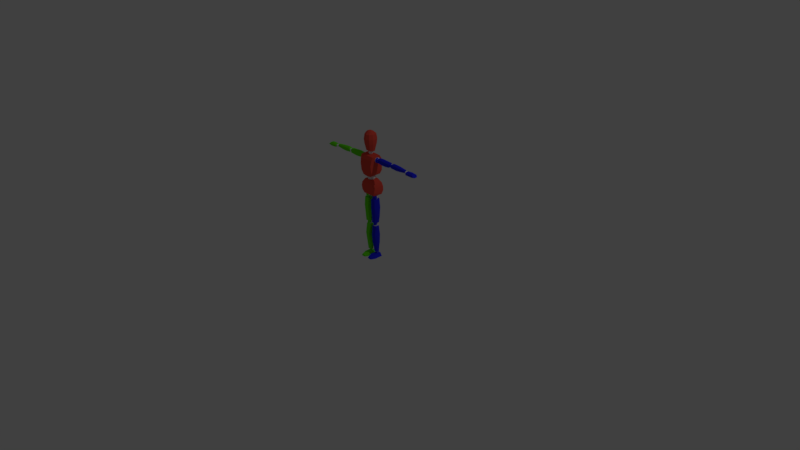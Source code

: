 # Source: stickman.blend  (saved by Blender 2.77.0; exported with 4.5.12 LTS)
import bpy
from mathutils import Matrix  # noqa: F401  (used for matrix-valued properties, if any)

bpy.ops.wm.read_factory_settings(use_empty=True)
scene = bpy.context.scene
scene.name = 'Scene'

# ---- collections
col_collection_1 = bpy.data.collections.new('Collection 1'); scene.collection.children.link(col_collection_1)

# ---- materials (node trees are filled in below, after node groups)
mat_material = bpy.data.materials.new('Material')
mat_material.alpha_threshold = 0.0
mat_material.use_transparent_shadow = False
mat_material.roughness = 0.5
mat_material.line_color = (0.0, 0.0, 0.0, 1.0)
mat_material_001 = bpy.data.materials.new('Material.001')
mat_material_001.alpha_threshold = 0.0
mat_material_001.use_transparent_shadow = False
mat_material_001.diffuse_color = (0.01773, 0.02193, 0.8, 1.0)
mat_material_001.roughness = 0.5
mat_material_002 = bpy.data.materials.new('Material.002')
mat_material_002.alpha_threshold = 0.0
mat_material_002.use_transparent_shadow = False
mat_material_002.diffuse_color = (0.1329, 0.8, 0.007058, 1.0)
mat_material_002.roughness = 0.5
mat_material_003 = bpy.data.materials.new('Material.003')
mat_material_003.alpha_threshold = 0.0
mat_material_003.use_transparent_shadow = False
mat_material_003.diffuse_color = (0.8, 0.07765, 0.05127, 1.0)
mat_material_003.roughness = 0.5

# ---- material node trees

# ---- world
world_world = bpy.data.worlds.new('World'); scene.world = world_world
world_world.color = (0.05088, 0.05088, 0.05088)
world_world.use_sun_shadow = False
world_world.sun_shadow_jitter_overblur = 0.0
world_world.cycles.sampling_method = 'MANUAL'

# ---- cameras
cam_camera = bpy.data.cameras.new('Camera')
cam_camera.clip_end = 100.0
cam_camera.lens = 35.0
cam_camera.sensor_width = 32.0
cam_camera.sensor_height = 18.0
cam_camera.ortho_scale = 7.314
cam_camera.dof.focus_distance = 0.0
cam_camera.dof.aperture_fstop = 128.0

# ---- lights
light_lamp = bpy.data.lights.new('Lamp', 'POINT')
light_lamp.transmission_factor = 0.0
light_lamp.cutoff_distance = 30.0
light_lamp.energy = 100.0
light_lamp.shadow_buffer_clip_start = 1.001
light_lamp.shadow_soft_size = 0.1
light_lamp.shadow_maximum_resolution = 0.006
light_lamp.use_absolute_resolution = True

# ---- meshes
me_cube = bpy.data.meshes.new('Cube')
me_cube.from_pydata([(0.1124, 0.05942, 0.8665), (0.08744, -0.04852, 0.8588), (0.05942, 0.05474, 1.06), (0.05942, -0.05474, 1.062), (0.1194, 0.08122, 0.9142), (0.1139, 0.08433, 0.9664), (0.09757, 0.0781, 1.014), (0.1007, -0.0672, 0.906), (0.1015, -0.07654, 0.9657), (0.09134, -0.07343, 1.014), (0.05618, 0.05942, 0.8611), (0.04372, -0.04852, 0.8588), (0.02971, 0.05474, 1.061), (0.02971, -0.05474, 1.062), (0.05034, -0.0672, 0.9062), (0.05073, -0.07654, 0.9653), (0.04567, -0.07343, 1.015), (0.04878, 0.0781, 1.013), (0.05696, 0.08433, 0.9633), (0.05968, 0.08122, 0.9103), (0.09056, 0.05942, 1.135), (0.06876, -0.06906, 1.12), (0.0999, 0.05042, 1.382), (0.0999, -0.06231, 1.377), (0.1022, 0.08122, 1.181), (0.1015, 0.08433, 1.26), (0.1022, 0.0781, 1.334), (0.08822, -0.08342, 1.178), (0.089, -0.09276, 1.269), (0.09601, -0.081, 1.333), (0.04528, 0.05319, 1.118), (0.03282, -0.0669, 1.11), (0.01414, 0.05042, 1.386), (0.01414, -0.06231, 1.381), (0.03788, -0.08342, 1.178), (0.03827, -0.09276, 1.268), (0.03321, -0.081, 1.331), (0.03633, 0.0781, 1.329), (0.0445, 0.08433, 1.255), (0.04723, 0.08122, 1.177), (0.155, -0.01301, 1.304), (0.1431, -0.01301, 1.363), (0.155, 0.019, 1.304), (0.1431, 0.019, 1.363), (0.3298, -0.01301, 1.301), (0.3439, -0.01301, 1.362), (0.3298, 0.019, 1.301), (0.3439, 0.019, 1.362), (0.1442, -0.02767, 1.313), (0.1431, -0.02767, 1.351), (0.1431, 0.03366, 1.351), (0.1442, 0.03366, 1.313), (0.3439, 0.03366, 1.35), (0.3385, 0.03366, 1.314), (0.3439, -0.02767, 1.35), (0.3385, -0.02767, 1.314), (0.205, 0.019, 1.369), (0.2788, 0.019, 1.364), (0.2766, 0.019, 1.295), (0.2071, 0.019, 1.295), (0.2788, -0.01301, 1.364), (0.205, -0.01301, 1.369), (0.2071, -0.01301, 1.295), (0.2766, -0.01301, 1.295), (0.205, -0.02767, 1.358), (0.2788, -0.02767, 1.35), (0.2115, -0.02767, 1.313), (0.2788, -0.02767, 1.313), (0.2788, 0.03366, 1.35), (0.205, 0.03366, 1.358), (0.2788, 0.03366, 1.313), (0.2115, 0.03366, 1.313), (0.3911, -0.01078, 1.304), (0.3938, -0.01078, 1.364), (0.3911, 0.01676, 1.304), (0.3938, 0.01676, 1.364), (0.5915, -0.006616, 1.311), (0.5999, -0.006616, 1.348), (0.5915, 0.0126, 1.311), (0.5999, 0.0126, 1.348), (0.3818, -0.0234, 1.312), (0.3819, -0.0234, 1.347), (0.3819, 0.02938, 1.347), (0.3818, 0.02938, 1.312), (0.5999, 0.0214, 1.341), (0.5967, 0.0214, 1.319), (0.5999, -0.01542, 1.341), (0.5967, -0.01542, 1.319), (0.4535, 0.01676, 1.363), (0.517, 0.01676, 1.358), (0.5152, 0.01676, 1.303), (0.4554, 0.01676, 1.299), (0.517, -0.01078, 1.358), (0.4535, -0.01078, 1.363), (0.4554, -0.01078, 1.299), (0.5152, -0.01078, 1.303), (0.4535, -0.0234, 1.353), (0.517, -0.0234, 1.347), (0.4591, -0.0234, 1.315), (0.517, -0.0234, 1.315), (0.517, 0.02938, 1.347), (0.4535, 0.02938, 1.353), (0.517, 0.02938, 1.315), (0.4591, 0.02938, 1.315), (0.6404, -0.03251, 1.306), (0.6382, -0.01591, 1.341), (0.6404, 0.03383, 1.306), (0.6382, 0.01724, 1.341), (0.7759, -0.01769, 1.303), (0.7424, -0.01591, 1.341), (0.7759, 0.01901, 1.303), (0.7424, 0.01724, 1.341), (0.6397, -0.03251, 1.318), (0.639, -0.03251, 1.329), (0.639, 0.03383, 1.329), (0.6397, 0.03383, 1.318), (0.7536, 0.03383, 1.328), (0.7647, 0.03383, 1.315), (0.7536, -0.03251, 1.328), (0.7647, -0.03251, 1.315), (0.6729, 0.01724, 1.344), (0.7069, 0.01724, 1.346), (0.7315, 0.02395, 1.298), (0.6871, 0.02889, 1.302), (0.7069, -0.01591, 1.346), (0.6729, -0.01591, 1.344), (0.6871, -0.02757, 1.302), (0.7315, -0.02263, 1.298), (0.6772, -0.03251, 1.329), (0.7154, -0.03251, 1.328), (0.6814, -0.03251, 1.317), (0.723, -0.03251, 1.316), (0.7154, 0.03383, 1.328), (0.6772, 0.03383, 1.329), (0.723, 0.03383, 1.316), (0.6814, 0.03383, 1.317), (0.01392, -0.01807, 0.7917), (0.09682, -0.01807, 0.8009), (0.01392, 0.02405, 0.7917), (0.09682, 0.02405, 0.8009), (0.01158, -0.0182, 0.4838), (0.09489, -0.01301, 0.4845), (0.01158, 0.019, 0.4755), (0.09489, 0.019, 0.4845), (0.02631, -0.03944, 0.8008), (0.08692, -0.03944, 0.8), (0.08692, 0.04334, 0.8052), (0.02631, 0.04334, 0.8059), (0.08281, 0.03054, 0.4776), (0.02423, 0.03054, 0.4772), (0.08281, -0.03286, 0.4755), (0.02423, -0.03286, 0.4751), (0.1053, 0.019, 0.6767), (0.1035, 0.019, 0.5647), (0.01158, 0.019, 0.5626), (0.01086, 0.019, 0.6745), (0.1035, -0.01301, 0.5647), (0.1053, -0.01301, 0.6767), (0.01086, -0.01301, 0.6745), (0.01158, -0.01301, 0.5626), (0.09183, -0.04532, 0.6933), (0.0857, -0.03806, 0.5608), (0.02892, -0.04532, 0.6868), (0.0318, -0.03806, 0.5594), (0.0857, 0.04404, 0.5598), (0.09183, 0.04923, 0.686), (0.0318, 0.04404, 0.5583), (0.02892, 0.04923, 0.6796), (0.01807, -0.01807, 0.4138), (0.09059, -0.01807, 0.4105), (0.01807, 0.02405, 0.4138), (0.09059, 0.02405, 0.4105), (0.02715, -0.01301, 0.06557), (0.0814, -0.01301, 0.06557), (0.02715, 0.019, 0.06557), (0.0814, 0.019, 0.06557), (0.02319, -0.02386, 0.4322), (0.08381, -0.02386, 0.4315), (0.08381, 0.02777, 0.4294), (0.02319, 0.02777, 0.4301), (0.06932, 0.02535, 0.06557), (0.03981, 0.02535, 0.06557), (0.06932, -0.01522, 0.06557), (0.03981, -0.01522, 0.06557), (0.09704, 0.019, 0.3052), (0.09524, 0.019, 0.1889), (0.01573, 0.019, 0.1889), (0.01397, 0.04287, 0.3052), (0.09524, -0.01301, 0.1889), (0.09704, -0.01301, 0.3052), (0.01397, 0.002559, 0.3052), (0.01573, -0.01301, 0.1889), (0.08352, -0.04428, 0.3052), (0.07739, -0.03286, 0.1889), (0.02684, -0.04428, 0.3052), (0.02973, -0.03286, 0.1889), (0.07739, 0.04092, 0.1889), (0.08352, 0.04196, 0.3052), (0.02973, 0.04092, 0.1889), (0.02684, 0.04196, 0.3052), (0.09531, 0.0424, 0.02244), (0.1088, 0.0424, 0.0003587), (0.09531, -0.06597, 0.021), (0.1088, -0.06597, -0.001083), (0.01052, 0.0424, 0.02294), (0.004033, 0.0424, 0.0003587), (0.01052, -0.06597, 0.0215), (0.004033, -0.06597, -0.001083), (0.07388, -0.06597, -0.001083), (0.03896, -0.06597, -0.001083), (0.02585, -0.06597, 0.04024), (0.08266, -0.06597, 0.04024), (0.03896, 0.0424, 0.0003587), (0.07388, 0.0424, 0.0003587), (0.08266, 0.0424, 0.04169), (0.02585, 0.0424, 0.04169), (0.08587, -0.1197, -0.001338), (0.08616, -0.1197, 0.01187), (0.04635, -0.1263, -0.001338), (0.02659, -0.1197, -0.001338), (0.0263, -0.1197, 0.01187), (0.0648, -0.1263, 0.02283), (0.06611, -0.1263, -0.001338), (0.04484, -0.1263, 0.02283), (0.3473, -0.01392, 1.318), (0.3473, -0.01392, 1.346), (0.3473, 0.01392, 1.318), (0.3473, 0.01392, 1.346), (0.3752, -0.01392, 1.318), (0.3752, -0.01392, 1.346), (0.3752, 0.01392, 1.318), (0.3752, 0.01392, 1.346), (0.3442, -0.01705, 1.332), (0.3442, -1.246e-07, 1.349), (0.3442, 0.01705, 1.332), (0.3442, -1.244e-07, 1.315), (0.3612, 0.01705, 1.349), (0.3783, 0.01705, 1.332), (0.3612, 0.01705, 1.315), (0.3783, -1.244e-07, 1.349), (0.3783, -0.01705, 1.332), (0.3783, -1.246e-07, 1.315), (0.3612, -0.01705, 1.349), (0.3612, -0.01705, 1.315), (0.3612, -1.245e-07, 1.356), (0.3612, -1.245e-07, 1.308), (0.3612, -0.02411, 1.332), (0.3854, -1.245e-07, 1.332), (0.3612, 0.02411, 1.332), (0.3371, -1.245e-07, 1.332), (0.6051, -0.01392, 1.314), (0.6051, -0.01392, 1.335), (0.6051, 0.01392, 1.314), (0.6051, 0.01392, 1.335), (0.6364, -0.01392, 1.314), (0.6364, -0.01392, 1.335), (0.6364, 0.01392, 1.314), (0.6364, 0.01392, 1.335), (0.6016, -0.01705, 1.324), (0.6016, -1.248e-07, 1.337), (0.6016, 0.01705, 1.324), (0.6016, -1.246e-07, 1.311), (0.6208, 0.01705, 1.337), (0.6399, 0.01705, 1.324), (0.6208, 0.01705, 1.311), (0.6399, -1.246e-07, 1.337), (0.6399, -0.01705, 1.324), (0.6399, -1.248e-07, 1.311), (0.6208, -0.01705, 1.337), (0.6208, -0.01705, 1.311), (0.6208, -1.247e-07, 1.343), (0.6208, -1.247e-07, 1.306), (0.6208, -0.02411, 1.324), (0.6479, -1.247e-07, 1.324), (0.6208, 0.02411, 1.324), (0.5937, -1.247e-07, 1.324), (0.09299, -0.02094, 1.312), (0.09299, -0.02094, 1.355), (0.09299, 0.02159, 1.312), (0.09299, 0.02159, 1.355), (0.1355, -0.02094, 1.312), (0.1355, -0.02094, 1.355), (0.1355, 0.02159, 1.312), (0.1355, 0.02159, 1.355), (0.08821, -0.02572, 1.333), (0.08821, 0.0003223, 1.359), (0.08821, 0.02637, 1.333), (0.08821, 0.0003223, 1.307), (0.1143, 0.02637, 1.359), (0.1403, 0.02637, 1.333), (0.1143, 0.02637, 1.307), (0.1403, 0.0003223, 1.359), (0.1403, -0.02572, 1.333), (0.1403, 0.0003223, 1.307), (0.1143, -0.02572, 1.359), (0.1143, -0.02572, 1.307), (0.1143, 0.0003223, 1.37), (0.1143, 0.0003223, 1.297), (0.1143, -0.03651, 1.333), (0.1511, 0.0003223, 1.333), (0.1143, 0.03716, 1.333), (0.07742, 0.0003223, 1.333), (0.03573, -0.02127, 0.8085), (0.03573, -0.02127, 0.8511), (0.03573, 0.02127, 0.8085), (0.03573, 0.02127, 0.8511), (0.07827, -0.02127, 0.8085), (0.07827, -0.02127, 0.8511), (0.07827, 0.02127, 0.8085), (0.07827, 0.02127, 0.8511), (0.03095, -0.02605, 0.8298), (0.03095, -5.584e-08, 0.8558), (0.03095, 0.02605, 0.8298), (0.03095, -5.541e-08, 0.8037), (0.057, 0.02605, 0.8558), (0.08304, 0.02605, 0.8298), (0.057, 0.02605, 0.8037), (0.08304, -5.541e-08, 0.8558), (0.08304, -0.02605, 0.8298), (0.08304, -5.584e-08, 0.8037), (0.057, -0.02605, 0.8558), (0.057, -0.02605, 0.8037), (0.057, -5.562e-08, 0.8666), (0.057, -5.562e-08, 0.793), (0.057, -0.03683, 0.8298), (0.09383, -5.562e-08, 0.8298), (0.057, 0.03683, 0.8298), (0.02017, -5.562e-08, 0.8298), (0.03498, -0.01769, 0.4336), (0.03498, -0.01769, 0.469), (0.03498, 0.01769, 0.4336), (0.03498, 0.01769, 0.469), (0.07037, -0.01769, 0.4336), (0.07037, -0.01769, 0.469), (0.07037, 0.01769, 0.4336), (0.07037, 0.01769, 0.469), (0.031, -0.02167, 0.4513), (0.031, -6.889e-09, 0.473), (0.031, 0.02167, 0.4513), (0.031, -6.535e-09, 0.4296), (0.05267, 0.02167, 0.473), (0.07435, 0.02167, 0.4513), (0.05267, 0.02167, 0.4296), (0.07435, -6.535e-09, 0.473), (0.07435, -0.02167, 0.4513), (0.07435, -6.889e-09, 0.4296), (0.05267, -0.02167, 0.473), (0.05267, -0.02167, 0.4296), (0.05267, -6.712e-09, 0.4819), (0.05267, -6.712e-09, 0.4207), (0.05267, -0.03065, 0.4513), (0.08332, -6.712e-09, 0.4513), (0.05267, 0.03065, 0.4513), (0.02203, -6.712e-09, 0.4513), (0.03498, -0.01769, 0.4264), (0.03498, -0.01769, 0.4618), (0.03498, 0.01769, 0.4264), (0.03498, 0.01769, 0.4618), (0.07037, -0.01769, 0.4264), (0.07037, -0.01769, 0.4618), (0.07037, 0.01769, 0.4264), (0.07037, 0.01769, 0.4618), (0.031, -0.02167, 0.4441), (0.031, -6.889e-09, 0.4658), (0.031, 0.02167, 0.4441), (0.031, -6.535e-09, 0.4224), (0.05267, 0.02167, 0.4658), (0.07435, 0.02167, 0.4441), (0.05267, 0.02167, 0.4224), (0.07435, -6.535e-09, 0.4658), (0.07435, -0.02167, 0.4441), (0.07435, -6.889e-09, 0.4224), (0.05267, -0.02167, 0.4658), (0.05267, -0.02167, 0.4224), (0.05267, -6.712e-09, 0.4747), (0.05267, -6.712e-09, 0.4134), (0.05267, -0.03065, 0.4441), (0.08332, -6.712e-09, 0.4441), (0.05267, 0.03065, 0.4441), (0.02203, -6.712e-09, 0.4441), (0.04005, -0.005412, 0.04865), (0.04005, -0.005412, 0.07245), (0.04005, 0.01839, 0.04865), (0.04005, 0.01839, 0.07245), (0.06385, -0.005412, 0.04865), (0.06385, -0.005412, 0.07245), (0.06385, 0.01839, 0.04865), (0.06385, 0.01839, 0.07245), (0.03738, -0.008086, 0.06055), (0.03738, 0.006489, 0.07512), (0.03738, 0.02106, 0.06055), (0.03738, 0.006489, 0.04597), (0.05195, 0.02106, 0.07512), (0.06653, 0.02106, 0.06055), (0.05195, 0.02106, 0.04597), (0.06653, 0.006489, 0.07512), (0.06653, -0.008086, 0.06055), (0.06653, 0.006489, 0.04597), (0.05195, -0.008086, 0.07512), (0.05195, -0.008086, 0.04597), (0.05195, 0.006489, 0.08116), (0.05195, 0.006489, 0.03994), (0.05195, -0.01412, 0.06055), (0.07256, 0.006489, 0.06055), (0.05195, 0.0271, 0.06055), (0.03134, 0.006489, 0.06055), (0.02058, -0.02207, 1.407), (0.02058, -1.334e-07, 1.43), (0.02058, 0.02207, 1.407), (0.02818, -0.03163, 1.05), (0.02818, -0.03163, 1.113), (0.02818, 0.03163, 1.05), (0.02818, 0.03163, 1.113), (0.01349, 0.01802, 1.425), (0.01349, 0.01802, 1.389), (0.01349, -0.01802, 1.425), (0.03769, 0.03874, 1.081), (0.03769, -9.229e-08, 1.12), (0.03769, -0.03874, 1.081), (0.03769, -9.292e-08, 1.043), (0.05917, -9.261e-08, 1.081), (0.01349, -0.01802, 1.389), (0.02058, -1.337e-07, 1.385), (0.03658, -1.335e-07, 1.407), (0.03298, -0.04299, 1.437), (0.05336, -0.01734, 1.435), (0.05336, 0.01734, 1.435), (0.03298, 0.04058, 1.44), (0.04434, -0.06103, 1.527), (0.07175, -0.02331, 1.527), (0.07175, 0.02331, 1.527), (0.04434, 0.06103, 1.527), (0.04808, -0.06618, 1.588), (0.0778, -0.02528, 1.588), (0.0778, 0.02528, 1.588), (0.04808, 0.06618, 1.588), (0.04152, -0.05715, 1.65), (0.06718, -0.02183, 1.65), (0.06718, 0.02183, 1.65), (0.04152, 0.05715, 1.65), (0.02236, -0.03078, 1.682), (0.03618, -0.01826, 1.682), (0.03618, 0.005252, 1.682), (0.02236, 0.02427, 1.682), (0.00994, -0.02019, 1.691), (0.01608, -0.01173, 1.691), (0.01608, -0.001279, 1.691), (0.00994, 0.007177, 1.691), (0.1088, -0.05077, -0.0008809), (0.09531, -0.05077, 0.0212), (0.004033, -0.05077, -0.0008809), (0.01052, -0.05077, 0.0217), (0.03896, -0.05077, -0.0008809), (0.07388, -0.05077, -0.0008809), (0.08266, -0.05077, 0.04045), (0.02585, -0.05077, 0.04045), (-0.1124, 0.05942, 0.8665), (-0.08744, -0.04852, 0.8588), (-0.05942, 0.05474, 1.06), (-0.05942, -0.05474, 1.062), (0.0, 0.05942, 0.8556), (0.0, -0.04852, 0.8588), (0.0, 0.05474, 1.062), (0.0, -0.05474, 1.063), (-0.1194, 0.08122, 0.9142), (-0.1139, 0.08433, 0.9664), (-0.09757, 0.0781, 1.014), (-0.1007, -0.0672, 0.906), (-0.1015, -0.07654, 0.9657), (-0.09134, -0.07343, 1.014), (0.0, 0.08122, 0.9064), (0.0, 0.08433, 0.9602), (0.0, 0.0781, 1.013), (0.0, -0.07343, 1.016), (0.0, -0.07654, 0.9649), (0.0, -0.0672, 0.9064), (-0.05618, 0.05942, 0.8611), (-0.04372, -0.04852, 0.8588), (-0.02971, 0.05474, 1.061), (-0.02971, -0.05474, 1.062), (-0.05034, -0.0672, 0.9062), (-0.05073, -0.07654, 0.9653), (-0.04567, -0.07343, 1.015), (-0.04878, 0.0781, 1.013), (-0.05696, 0.08433, 0.9633), (-0.05968, 0.08122, 0.9103), (-0.09056, 0.05942, 1.135), (-0.06876, -0.06906, 1.12), (-0.0999, 0.05042, 1.382), (-0.0999, -0.06231, 1.377), (0.0, 0.05319, 1.11), (0.0, -0.0669, 1.11), (0.0, 0.05042, 1.387), (0.0, -0.06231, 1.382), (-0.1022, 0.08122, 1.181), (-0.1015, 0.08433, 1.26), (-0.1022, 0.0781, 1.334), (-0.08822, -0.08342, 1.178), (-0.089, -0.09276, 1.269), (-0.09601, -0.081, 1.333), (0.0, 0.08122, 1.171), (0.0, 0.08, 1.257), (0.0, 0.0781, 1.328), (0.0, -0.081, 1.332), (0.0, -0.09276, 1.267), (0.0, -0.08342, 1.179), (-0.04528, 0.05319, 1.118), (-0.03282, -0.0669, 1.11), (-0.01414, 0.05042, 1.386), (-0.01414, -0.06231, 1.381), (-0.03788, -0.08342, 1.178), (-0.03827, -0.09276, 1.268), (-0.03321, -0.081, 1.331), (-0.03633, 0.0781, 1.329), (-0.0445, 0.08433, 1.255), (-0.04723, 0.08122, 1.177), (-0.155, -0.01301, 1.304), (-0.1431, -0.01301, 1.363), (-0.155, 0.019, 1.304), (-0.1431, 0.019, 1.363), (-0.3298, -0.01301, 1.301), (-0.3439, -0.01301, 1.362), (-0.3298, 0.019, 1.301), (-0.3439, 0.019, 1.362), (-0.1442, -0.02767, 1.313), (-0.1431, -0.02767, 1.351), (-0.1431, 0.03366, 1.351), (-0.1442, 0.03366, 1.313), (-0.3439, 0.03366, 1.35), (-0.3385, 0.03366, 1.314), (-0.3439, -0.02767, 1.35), (-0.3385, -0.02767, 1.314), (-0.205, 0.019, 1.369), (-0.2788, 0.019, 1.364), (-0.2766, 0.019, 1.295), (-0.2071, 0.019, 1.295), (-0.2788, -0.01301, 1.364), (-0.205, -0.01301, 1.369), (-0.2071, -0.01301, 1.295), (-0.2766, -0.01301, 1.295), (-0.205, -0.02767, 1.358), (-0.2788, -0.02767, 1.35), (-0.2115, -0.02767, 1.313), (-0.2788, -0.02767, 1.313), (-0.2788, 0.03366, 1.35), (-0.205, 0.03366, 1.358), (-0.2788, 0.03366, 1.313), (-0.2115, 0.03366, 1.313), (-0.3911, -0.01078, 1.304), (-0.3938, -0.01078, 1.364), (-0.3911, 0.01676, 1.304), (-0.3938, 0.01676, 1.364), (-0.5915, -0.006616, 1.311), (-0.5999, -0.006616, 1.348), (-0.5915, 0.0126, 1.311), (-0.5999, 0.0126, 1.348), (-0.3818, -0.0234, 1.312), (-0.3819, -0.0234, 1.347), (-0.3819, 0.02938, 1.347), (-0.3818, 0.02938, 1.312), (-0.5999, 0.0214, 1.341), (-0.5967, 0.0214, 1.319), (-0.5999, -0.01542, 1.341), (-0.5967, -0.01542, 1.319), (-0.4535, 0.01676, 1.363), (-0.517, 0.01676, 1.358), (-0.5152, 0.01676, 1.303), (-0.4554, 0.01676, 1.299), (-0.517, -0.01078, 1.358), (-0.4535, -0.01078, 1.363), (-0.4554, -0.01078, 1.299), (-0.5152, -0.01078, 1.303), (-0.4535, -0.0234, 1.353), (-0.517, -0.0234, 1.347), (-0.4591, -0.0234, 1.315), (-0.517, -0.0234, 1.315), (-0.517, 0.02938, 1.347), (-0.4535, 0.02938, 1.353), (-0.517, 0.02938, 1.315), (-0.4591, 0.02938, 1.315), (-0.6404, -0.03251, 1.306), (-0.6382, -0.01591, 1.341), (-0.6404, 0.03383, 1.306), (-0.6382, 0.01724, 1.341), (-0.7759, -0.01769, 1.303), (-0.7424, -0.01591, 1.341), (-0.7759, 0.01901, 1.303), (-0.7424, 0.01724, 1.341), (-0.6397, -0.03251, 1.318), (-0.639, -0.03251, 1.329), (-0.639, 0.03383, 1.329), (-0.6397, 0.03383, 1.318), (-0.7536, 0.03383, 1.328), (-0.7647, 0.03383, 1.315), (-0.7536, -0.03251, 1.328), (-0.7647, -0.03251, 1.315), (-0.6729, 0.01724, 1.344), (-0.7069, 0.01724, 1.346), (-0.7315, 0.02395, 1.298), (-0.6871, 0.02889, 1.302), (-0.7069, -0.01591, 1.346), (-0.6729, -0.01591, 1.344), (-0.6871, -0.02757, 1.302), (-0.7315, -0.02263, 1.298), (-0.6772, -0.03251, 1.329), (-0.7154, -0.03251, 1.328), (-0.6814, -0.03251, 1.317), (-0.723, -0.03251, 1.316), (-0.7154, 0.03383, 1.328), (-0.6772, 0.03383, 1.329), (-0.723, 0.03383, 1.316), (-0.6814, 0.03383, 1.317), (-0.01392, -0.01807, 0.7917), (-0.09682, -0.01807, 0.8009), (-0.01392, 0.02405, 0.7917), (-0.09682, 0.02405, 0.8009), (-0.01158, -0.0182, 0.4838), (-0.09489, -0.01301, 0.4845), (-0.01158, 0.019, 0.4755), (-0.09489, 0.019, 0.4845), (-0.02631, -0.03944, 0.8008), (-0.08692, -0.03944, 0.8), (-0.08692, 0.04334, 0.8052), (-0.02631, 0.04334, 0.8059), (-0.08281, 0.03054, 0.4776), (-0.02423, 0.03054, 0.4772), (-0.08281, -0.03286, 0.4755), (-0.02423, -0.03286, 0.4751), (-0.1053, 0.019, 0.6767), (-0.1035, 0.019, 0.5647), (-0.01158, 0.019, 0.5626), (-0.01086, 0.019, 0.6745), (-0.1035, -0.01301, 0.5647), (-0.1053, -0.01301, 0.6767), (-0.01086, -0.01301, 0.6745), (-0.01158, -0.01301, 0.5626), (-0.09183, -0.04532, 0.6933), (-0.0857, -0.03806, 0.5608), (-0.02892, -0.04532, 0.6868), (-0.0318, -0.03806, 0.5594), (-0.0857, 0.04404, 0.5598), (-0.09183, 0.04923, 0.686), (-0.0318, 0.04404, 0.5583), (-0.02892, 0.04923, 0.6796), (-0.01807, -0.01807, 0.4138), (-0.09059, -0.01807, 0.4105), (-0.01807, 0.02405, 0.4138), (-0.09059, 0.02405, 0.4105), (-0.02715, -0.01301, 0.06557), (-0.0814, -0.01301, 0.06557), (-0.02715, 0.019, 0.06557), (-0.0814, 0.019, 0.06557), (-0.02319, -0.02386, 0.4322), (-0.08381, -0.02386, 0.4315), (-0.08381, 0.02777, 0.4294), (-0.02319, 0.02777, 0.4301), (-0.06932, 0.02535, 0.06557), (-0.03981, 0.02535, 0.06557), (-0.06932, -0.01522, 0.06557), (-0.03981, -0.01522, 0.06557), (-0.09704, 0.019, 0.3052), (-0.09524, 0.019, 0.1889), (-0.01573, 0.019, 0.1889), (-0.01397, 0.04287, 0.3052), (-0.09524, -0.01301, 0.1889), (-0.09704, -0.01301, 0.3052), (-0.01397, 0.002559, 0.3052), (-0.01573, -0.01301, 0.1889), (-0.08352, -0.04428, 0.3052), (-0.07739, -0.03286, 0.1889), (-0.02684, -0.04428, 0.3052), (-0.02973, -0.03286, 0.1889), (-0.07739, 0.04092, 0.1889), (-0.08352, 0.04196, 0.3052), (-0.02973, 0.04092, 0.1889), (-0.02684, 0.04196, 0.3052), (-0.09531, 0.0424, 0.02244), (-0.1088, 0.0424, 0.0003587), (-0.09531, -0.06597, 0.021), (-0.1088, -0.06597, -0.001083), (-0.01052, 0.0424, 0.02294), (-0.004033, 0.0424, 0.0003587), (-0.01052, -0.06597, 0.0215), (-0.004033, -0.06597, -0.001083), (-0.07388, -0.06597, -0.001083), (-0.03896, -0.06597, -0.001083), (-0.02585, -0.06597, 0.04024), (-0.08266, -0.06597, 0.04024), (-0.03896, 0.0424, 0.0003587), (-0.07388, 0.0424, 0.0003587), (-0.08266, 0.0424, 0.04169), (-0.02585, 0.0424, 0.04169), (-0.08587, -0.1197, -0.001338), (-0.08616, -0.1197, 0.01187), (-0.04635, -0.1263, -0.001338), (-0.02659, -0.1197, -0.001338), (-0.0263, -0.1197, 0.01187), (-0.0648, -0.1263, 0.02283), (-0.06611, -0.1263, -0.001338), (-0.04484, -0.1263, 0.02283), (-0.3473, -0.01392, 1.318), (-0.3473, -0.01392, 1.346), (-0.3473, 0.01392, 1.318), (-0.3473, 0.01392, 1.346), (-0.3752, -0.01392, 1.318), (-0.3752, -0.01392, 1.346), (-0.3752, 0.01392, 1.318), (-0.3752, 0.01392, 1.346), (-0.3442, -0.01705, 1.332), (-0.3442, -1.246e-07, 1.349), (-0.3442, 0.01705, 1.332), (-0.3442, -1.244e-07, 1.315), (-0.3612, 0.01705, 1.349), (-0.3783, 0.01705, 1.332), (-0.3612, 0.01705, 1.315), (-0.3783, -1.244e-07, 1.349), (-0.3783, -0.01705, 1.332), (-0.3783, -1.246e-07, 1.315), (-0.3612, -0.01705, 1.349), (-0.3612, -0.01705, 1.315), (-0.3612, -1.245e-07, 1.356), (-0.3612, -1.245e-07, 1.308), (-0.3612, -0.02411, 1.332), (-0.3854, -1.245e-07, 1.332), (-0.3612, 0.02411, 1.332), (-0.3371, -1.245e-07, 1.332), (-0.6051, -0.01392, 1.314), (-0.6051, -0.01392, 1.335), (-0.6051, 0.01392, 1.314), (-0.6051, 0.01392, 1.335), (-0.6364, -0.01392, 1.314), (-0.6364, -0.01392, 1.335), (-0.6364, 0.01392, 1.314), (-0.6364, 0.01392, 1.335), (-0.6016, -0.01705, 1.324), (-0.6016, -1.248e-07, 1.337), (-0.6016, 0.01705, 1.324), (-0.6016, -1.246e-07, 1.311), (-0.6208, 0.01705, 1.337), (-0.6399, 0.01705, 1.324), (-0.6208, 0.01705, 1.311), (-0.6399, -1.246e-07, 1.337), (-0.6399, -0.01705, 1.324), (-0.6399, -1.248e-07, 1.311), (-0.6208, -0.01705, 1.337), (-0.6208, -0.01705, 1.311), (-0.6208, -1.247e-07, 1.343), (-0.6208, -1.247e-07, 1.306), (-0.6208, -0.02411, 1.324), (-0.6479, -1.247e-07, 1.324), (-0.6208, 0.02411, 1.324), (-0.5937, -1.247e-07, 1.324), (-0.09485, -0.02127, 1.31), (-0.09485, -0.02127, 1.353), (-0.09485, 0.02127, 1.31), (-0.09485, 0.02127, 1.353), (-0.1374, -0.02127, 1.31), (-0.1374, -0.02127, 1.353), (-0.1374, 0.02127, 1.31), (-0.1374, 0.02127, 1.353), (-0.09007, -0.02605, 1.332), (-0.09007, -1.235e-07, 1.358), (-0.09007, 0.02605, 1.332), (-0.09007, -1.231e-07, 1.306), (-0.1161, 0.02605, 1.358), (-0.1422, 0.02605, 1.332), (-0.1161, 0.02605, 1.306), (-0.1422, -1.231e-07, 1.358), (-0.1422, -0.02605, 1.332), (-0.1422, -1.235e-07, 1.306), (-0.1161, -0.02605, 1.358), (-0.1161, -0.02605, 1.306), (-0.1161, -1.233e-07, 1.368), (-0.1161, -1.233e-07, 1.295), (-0.1161, -0.03683, 1.332), (-0.153, -1.233e-07, 1.332), (-0.1161, 0.03683, 1.332), (-0.07928, -1.233e-07, 1.332), (-0.03573, -0.02127, 0.8085), (-0.03573, -0.02127, 0.8511), (-0.03573, 0.02127, 0.8085), (-0.03573, 0.02127, 0.8511), (-0.07827, -0.02127, 0.8085), (-0.07827, -0.02127, 0.8511), (-0.07827, 0.02127, 0.8085), (-0.07827, 0.02127, 0.8511), (-0.03095, -0.02605, 0.8298), (-0.03095, -5.584e-08, 0.8558), (-0.03095, 0.02605, 0.8298), (-0.03095, -5.541e-08, 0.8037), (-0.057, 0.02605, 0.8558), (-0.08304, 0.02605, 0.8298), (-0.057, 0.02605, 0.8037), (-0.08304, -5.541e-08, 0.8558), (-0.08304, -0.02605, 0.8298), (-0.08304, -5.584e-08, 0.8037), (-0.057, -0.02605, 0.8558), (-0.057, -0.02605, 0.8037), (-0.057, -5.562e-08, 0.8666), (-0.057, -5.562e-08, 0.793), (-0.057, -0.03683, 0.8298), (-0.09383, -5.562e-08, 0.8298), (-0.057, 0.03683, 0.8298), (-0.02017, -5.562e-08, 0.8298), (-0.03498, -0.01769, 0.4336), (-0.03498, -0.01769, 0.469), (-0.03498, 0.01769, 0.4336), (-0.03498, 0.01769, 0.469), (-0.07037, -0.01769, 0.4336), (-0.07037, -0.01769, 0.469), (-0.07037, 0.01769, 0.4336), (-0.07037, 0.01769, 0.469), (-0.031, -0.02167, 0.4513), (-0.031, -6.889e-09, 0.473), (-0.031, 0.02167, 0.4513), (-0.031, -6.535e-09, 0.4296), (-0.05267, 0.02167, 0.473), (-0.07435, 0.02167, 0.4513), (-0.05267, 0.02167, 0.4296), (-0.07435, -6.535e-09, 0.473), (-0.07435, -0.02167, 0.4513), (-0.07435, -6.889e-09, 0.4296), (-0.05267, -0.02167, 0.473), (-0.05267, -0.02167, 0.4296), (-0.05267, -6.712e-09, 0.4819), (-0.05267, -6.712e-09, 0.4207), (-0.05267, -0.03065, 0.4513), (-0.08332, -6.712e-09, 0.4513), (-0.05267, 0.03065, 0.4513), (-0.02203, -6.712e-09, 0.4513), (-0.03498, -0.01769, 0.4264), (-0.03498, -0.01769, 0.4618), (-0.03498, 0.01769, 0.4264), (-0.03498, 0.01769, 0.4618), (-0.07037, -0.01769, 0.4264), (-0.07037, -0.01769, 0.4618), (-0.07037, 0.01769, 0.4264), (-0.07037, 0.01769, 0.4618), (-0.031, -0.02167, 0.4441), (-0.031, -6.889e-09, 0.4658), (-0.031, 0.02167, 0.4441), (-0.031, -6.535e-09, 0.4224), (-0.05267, 0.02167, 0.4658), (-0.07435, 0.02167, 0.4441), (-0.05267, 0.02167, 0.4224), (-0.07435, -6.535e-09, 0.4658), (-0.07435, -0.02167, 0.4441), (-0.07435, -6.889e-09, 0.4224), (-0.05267, -0.02167, 0.4658), (-0.05267, -0.02167, 0.4224), (-0.05267, -6.712e-09, 0.4747), (-0.05267, -6.712e-09, 0.4134), (-0.05267, -0.03065, 0.4441), (-0.08332, -6.712e-09, 0.4441), (-0.05267, 0.03065, 0.4441), (-0.02203, -6.712e-09, 0.4441), (-0.04005, -0.005412, 0.04865), (-0.04005, -0.005412, 0.07245), (-0.04005, 0.01839, 0.04865), (-0.04005, 0.01839, 0.07245), (-0.06385, -0.005412, 0.04865), (-0.06385, -0.005412, 0.07245), (-0.06385, 0.01839, 0.04865), (-0.06385, 0.01839, 0.07245), (-0.03738, -0.008086, 0.06055), (-0.03738, 0.006489, 0.07512), (-0.03738, 0.02106, 0.06055), (-0.03738, 0.006489, 0.04597), (-0.05195, 0.02106, 0.07512), (-0.06653, 0.02106, 0.06055), (-0.05195, 0.02106, 0.04597), (-0.06653, 0.006489, 0.07512), (-0.06653, -0.008086, 0.06055), (-0.06653, 0.006489, 0.04597), (-0.05195, -0.008086, 0.07512), (-0.05195, -0.008086, 0.04597), (-0.05195, 0.006489, 0.08116), (-0.05195, 0.006489, 0.03994), (-0.05195, -0.01412, 0.06055), (-0.07256, 0.006489, 0.06055), (-0.05195, 0.0271, 0.06055), (-0.03134, 0.006489, 0.06055), (-0.02058, -0.02207, 1.407), (-0.02058, -1.334e-07, 1.43), (0.0, 0.02207, 1.385), (-0.02058, 0.02207, 1.407), (-0.02818, -0.03163, 1.05), (-0.02818, -0.03163, 1.113), (-0.02818, 0.03163, 1.05), (-0.02818, 0.03163, 1.113), (0.0, 0.02207, 1.43), (-0.01349, 0.01802, 1.425), (-0.01349, 0.01802, 1.389), (-0.01349, -0.01802, 1.425), (0.0, 0.03874, 1.12), (-0.03769, 0.03874, 1.081), (0.0, 0.03874, 1.043), (-0.03769, -9.229e-08, 1.12), (-0.03769, -0.03874, 1.081), (-0.03769, -9.292e-08, 1.043), (0.0, -0.03874, 1.12), (0.0, -0.03874, 1.043), (0.0, -9.261e-08, 1.136), (0.0, -9.261e-08, 1.027), (0.0, -0.05479, 1.081), (-0.05917, -9.261e-08, 1.081), (0.0, 0.05479, 1.081), (-0.01349, -0.01802, 1.389), (-0.02058, -1.337e-07, 1.385), (0.0, -0.02207, 1.43), (0.0, -0.02207, 1.385), (0.0, -1.335e-07, 1.439), (0.0, -1.335e-07, 1.376), (0.0, -0.03121, 1.407), (-0.03658, -1.335e-07, 1.407), (0.0, 0.03121, 1.407), (0.0, 0.03912, 1.435), (0.0, -0.04715, 1.438), (-0.03298, -0.04299, 1.437), (-0.05336, -0.01734, 1.435), (-0.05336, 0.01734, 1.435), (-0.03298, 0.04058, 1.44), (0.0, 0.06982, 1.527), (0.0, -0.07544, 1.527), (-0.04434, -0.06103, 1.527), (-0.07175, -0.02331, 1.527), (-0.07175, 0.02331, 1.527), (-0.04434, 0.06103, 1.527), (0.0, 0.07618, 1.588), (0.0, -0.0818, 1.588), (-0.04808, -0.06618, 1.588), (-0.0778, -0.02528, 1.588), (-0.0778, 0.02528, 1.588), (-0.04808, 0.06618, 1.588), (0.0, 0.06236, 1.647), (0.0, -0.07064, 1.65), (-0.04152, -0.05715, 1.65), (-0.06718, -0.02183, 1.65), (-0.06718, 0.02183, 1.65), (-0.04152, 0.05715, 1.65), (0.0, 0.04455, 1.673), (0.0, -0.03805, 1.682), (-0.02236, -0.03078, 1.682), (-0.03618, -0.01826, 1.682), (-0.03618, 0.005252, 1.682), (-0.02236, 0.02427, 1.682), (0.0, 0.01041, 1.691), (0.0, -0.02342, 1.691), (-0.00994, -0.02019, 1.691), (-0.01608, -0.01173, 1.691), (-0.01608, -0.001279, 1.691), (-0.00994, 0.007177, 1.691), (-0.1088, -0.05077, -0.0008809), (-0.09531, -0.05077, 0.0212), (-0.004033, -0.05077, -0.0008809), (-0.01052, -0.05077, 0.0217), (-0.03896, -0.05077, -0.0008809), (-0.07388, -0.05077, -0.0008809), (-0.08266, -0.05077, 0.04045), (-0.02585, -0.05077, 0.04045)], [], [(6, 2, 3, 9), (19, 10, 460, 470), (16, 13, 463, 473), (12, 462, 463, 13), (10, 11, 461, 460), (11, 14, 475, 461), (14, 15, 474, 475), (15, 16, 473, 474), (12, 17, 472, 462), (17, 18, 471, 472), (18, 19, 470, 471), (0, 4, 7, 1), (4, 5, 8, 7), (5, 6, 9, 8), (5, 4, 19, 18), (6, 5, 18, 17), (2, 6, 17, 12), (8, 9, 16, 15), (7, 8, 15, 14), (1, 7, 14, 11), (0, 1, 11, 10), (2, 12, 13, 3), (9, 3, 13, 16), (4, 0, 10, 19), (26, 22, 23, 29), (39, 30, 490, 500), (36, 33, 493, 503), (32, 492, 493, 33), (30, 31, 491, 490), (31, 34, 505, 491), (34, 35, 504, 505), (35, 36, 503, 504), (32, 37, 502, 492), (37, 38, 501, 502), (38, 39, 500, 501), (20, 24, 27, 21), (24, 25, 28, 27), (25, 26, 29, 28), (25, 24, 39, 38), (26, 25, 38, 37), (22, 26, 37, 32), (28, 29, 36, 35), (27, 28, 35, 34), (21, 27, 34, 31), (20, 21, 31, 30), (22, 32, 33, 23), (29, 23, 33, 36), (24, 20, 30, 39), (48, 51, 42, 40), (70, 53, 46, 58), (53, 55, 44, 46), (66, 48, 40, 62), (63, 58, 46, 44), (61, 56, 43, 41), (61, 41, 49, 64), (64, 49, 48, 66), (47, 45, 54, 52), (52, 54, 55, 53), (57, 47, 52, 68), (68, 52, 53, 70), (41, 43, 50, 49), (49, 50, 51, 48), (50, 69, 71, 51), (69, 68, 70, 71), (43, 56, 69, 50), (56, 57, 68, 69), (54, 65, 67, 55), (65, 64, 66, 67), (45, 60, 65, 54), (60, 61, 64, 65), (45, 47, 57, 60), (60, 57, 56, 61), (40, 42, 59, 62), (62, 59, 58, 63), (55, 67, 63, 44), (67, 66, 62, 63), (51, 71, 59, 42), (71, 70, 58, 59), (80, 83, 74, 72), (102, 85, 78, 90), (85, 87, 76, 78), (98, 80, 72, 94), (95, 90, 78, 76), (93, 88, 75, 73), (93, 73, 81, 96), (96, 81, 80, 98), (79, 77, 86, 84), (84, 86, 87, 85), (89, 79, 84, 100), (100, 84, 85, 102), (73, 75, 82, 81), (81, 82, 83, 80), (82, 101, 103, 83), (101, 100, 102, 103), (75, 88, 101, 82), (88, 89, 100, 101), (86, 97, 99, 87), (97, 96, 98, 99), (77, 92, 97, 86), (92, 93, 96, 97), (77, 79, 89, 92), (92, 89, 88, 93), (72, 74, 91, 94), (94, 91, 90, 95), (87, 99, 95, 76), (99, 98, 94, 95), (83, 103, 91, 74), (103, 102, 90, 91), (112, 115, 106, 104), (134, 117, 110, 122), (117, 119, 108, 110), (130, 112, 104, 126), (127, 122, 110, 108), (125, 120, 107, 105), (125, 105, 113, 128), (128, 113, 112, 130), (111, 109, 118, 116), (116, 118, 119, 117), (121, 111, 116, 132), (132, 116, 117, 134), (105, 107, 114, 113), (113, 114, 115, 112), (114, 133, 135, 115), (133, 132, 134, 135), (107, 120, 133, 114), (120, 121, 132, 133), (118, 129, 131, 119), (129, 128, 130, 131), (109, 124, 129, 118), (124, 125, 128, 129), (109, 111, 121, 124), (124, 121, 120, 125), (104, 106, 123, 126), (126, 123, 122, 127), (119, 131, 127, 108), (131, 130, 126, 127), (115, 135, 123, 106), (135, 134, 122, 123), (144, 147, 138, 136), (166, 149, 142, 154), (149, 151, 140, 142), (162, 144, 136, 158), (159, 154, 142, 140), (157, 152, 139, 137), (157, 137, 145, 160), (160, 145, 144, 162), (143, 141, 150, 148), (148, 150, 151, 149), (153, 143, 148, 164), (164, 148, 149, 166), (137, 139, 146, 145), (145, 146, 147, 144), (146, 165, 167, 147), (165, 164, 166, 167), (139, 152, 165, 146), (152, 153, 164, 165), (150, 161, 163, 151), (161, 160, 162, 163), (141, 156, 161, 150), (156, 157, 160, 161), (141, 143, 153, 156), (156, 153, 152, 157), (136, 138, 155, 158), (158, 155, 154, 159), (151, 163, 159, 140), (163, 162, 158, 159), (147, 167, 155, 138), (167, 166, 154, 155), (176, 179, 170, 168), (198, 181, 174, 186), (181, 183, 172, 174), (194, 176, 168, 190), (191, 186, 174, 172), (189, 184, 171, 169), (189, 169, 177, 192), (192, 177, 176, 194), (175, 173, 182, 180), (180, 182, 183, 181), (185, 175, 180, 196), (196, 180, 181, 198), (169, 171, 178, 177), (177, 178, 179, 176), (178, 197, 199, 179), (197, 196, 198, 199), (171, 184, 197, 178), (184, 185, 196, 197), (182, 193, 195, 183), (193, 192, 194, 195), (173, 188, 193, 182), (188, 189, 192, 193), (173, 175, 185, 188), (188, 185, 184, 189), (168, 170, 187, 190), (190, 187, 186, 191), (183, 195, 191, 172), (195, 194, 190, 191), (179, 199, 187, 170), (199, 198, 186, 187), (448, 203, 202, 449), (208, 209, 218, 222), (450, 205, 204, 451), (213, 201, 200, 214), (455, 210, 206, 451), (453, 208, 203, 448), (450, 207, 209, 452), (452, 209, 208, 453), (449, 202, 211, 454), (454, 211, 210, 455), (205, 212, 215, 204), (212, 213, 214, 215), (209, 207, 219, 218), (210, 211, 221, 223), (218, 219, 220, 223), (216, 222, 221, 217), (222, 218, 223, 221), (202, 203, 216, 217), (207, 206, 220, 219), (206, 210, 223, 220), (203, 208, 222, 216), (211, 202, 217, 221), (249, 234, 226, 235), (248, 237, 230, 238), (247, 240, 228, 241), (246, 232, 224, 243), (245, 238, 230, 241), (244, 236, 227, 233), (242, 244, 233, 225), (229, 239, 244, 242), (239, 231, 236, 244), (243, 245, 241, 228), (224, 235, 245, 243), (235, 226, 238, 245), (240, 246, 243, 228), (229, 242, 246, 240), (242, 225, 232, 246), (237, 247, 241, 230), (231, 239, 247, 237), (239, 229, 240, 247), (234, 248, 238, 226), (227, 236, 248, 234), (236, 231, 237, 248), (232, 249, 235, 224), (225, 233, 249, 232), (233, 227, 234, 249), (275, 260, 252, 261), (274, 263, 256, 264), (273, 266, 254, 267), (272, 258, 250, 269), (271, 264, 256, 267), (270, 262, 253, 259), (268, 270, 259, 251), (255, 265, 270, 268), (265, 257, 262, 270), (269, 271, 267, 254), (250, 261, 271, 269), (261, 252, 264, 271), (266, 272, 269, 254), (255, 268, 272, 266), (268, 251, 258, 272), (263, 273, 267, 256), (257, 265, 273, 263), (265, 255, 266, 273), (260, 274, 264, 252), (253, 262, 274, 260), (262, 257, 263, 274), (258, 275, 261, 250), (251, 259, 275, 258), (259, 253, 260, 275), (301, 286, 278, 287), (300, 289, 282, 290), (299, 292, 280, 293), (298, 284, 276, 295), (297, 290, 282, 293), (296, 288, 279, 285), (294, 296, 285, 277), (281, 291, 296, 294), (291, 283, 288, 296), (295, 297, 293, 280), (276, 287, 297, 295), (287, 278, 290, 297), (292, 298, 295, 280), (281, 294, 298, 292), (294, 277, 284, 298), (289, 299, 293, 282), (283, 291, 299, 289), (291, 281, 292, 299), (286, 300, 290, 278), (279, 288, 300, 286), (288, 283, 289, 300), (284, 301, 287, 276), (277, 285, 301, 284), (285, 279, 286, 301), (327, 312, 304, 313), (326, 315, 308, 316), (325, 318, 306, 319), (324, 310, 302, 321), (323, 316, 308, 319), (322, 314, 305, 311), (320, 322, 311, 303), (307, 317, 322, 320), (317, 309, 314, 322), (321, 323, 319, 306), (302, 313, 323, 321), (313, 304, 316, 323), (318, 324, 321, 306), (307, 320, 324, 318), (320, 303, 310, 324), (315, 325, 319, 308), (309, 317, 325, 315), (317, 307, 318, 325), (312, 326, 316, 304), (305, 314, 326, 312), (314, 309, 315, 326), (310, 327, 313, 302), (303, 311, 327, 310), (311, 305, 312, 327), (353, 338, 330, 339), (352, 341, 334, 342), (351, 344, 332, 345), (350, 336, 328, 347), (349, 342, 334, 345), (348, 340, 331, 337), (346, 348, 337, 329), (333, 343, 348, 346), (343, 335, 340, 348), (347, 349, 345, 332), (328, 339, 349, 347), (339, 330, 342, 349), (344, 350, 347, 332), (333, 346, 350, 344), (346, 329, 336, 350), (341, 351, 345, 334), (335, 343, 351, 341), (343, 333, 344, 351), (338, 352, 342, 330), (331, 340, 352, 338), (340, 335, 341, 352), (336, 353, 339, 328), (329, 337, 353, 336), (337, 331, 338, 353), (379, 364, 356, 365), (378, 367, 360, 368), (377, 370, 358, 371), (376, 362, 354, 373), (375, 368, 360, 371), (374, 366, 357, 363), (372, 374, 363, 355), (359, 369, 374, 372), (369, 361, 366, 374), (373, 375, 371, 358), (354, 365, 375, 373), (365, 356, 368, 375), (370, 376, 373, 358), (359, 372, 376, 370), (372, 355, 362, 376), (367, 377, 371, 360), (361, 369, 377, 367), (369, 359, 370, 377), (364, 378, 368, 356), (357, 366, 378, 364), (366, 361, 367, 378), (362, 379, 365, 354), (355, 363, 379, 362), (363, 357, 364, 379), (405, 390, 382, 391), (404, 393, 386, 394), (403, 396, 384, 397), (402, 388, 380, 399), (401, 394, 386, 397), (400, 392, 383, 389), (398, 400, 389, 381), (385, 395, 400, 398), (395, 387, 392, 400), (399, 401, 397, 384), (380, 391, 401, 399), (391, 382, 394, 401), (396, 402, 399, 384), (385, 398, 402, 396), (398, 381, 388, 402), (393, 403, 397, 386), (387, 395, 403, 393), (395, 385, 396, 403), (390, 404, 394, 382), (383, 392, 404, 390), (392, 387, 393, 404), (388, 405, 391, 380), (381, 389, 405, 388), (389, 383, 390, 405), (407, 413, 890, 911), (906, 416, 411, 896), (420, 418, 409, 419), (413, 407, 423, 408), (903, 896, 411, 419), (423, 406, 421, 422), (406, 913, 910, 421), (410, 417, 902, 900), (417, 412, 894, 902), (901, 903, 419, 409), (407, 415, 406, 423), (415, 407, 911, 909), (418, 904, 901, 409), (410, 900, 904, 418), (415, 909, 913, 406), (416, 420, 419, 411), (412, 417, 420, 416), (417, 410, 418, 420), (910, 912, 422, 421), (915, 408, 414, 884), (894, 412, 416, 906), (890, 413, 408, 915), (408, 423, 422, 414), (912, 884, 414, 422), (923, 428, 432, 929), (917, 424, 428, 923), (427, 916, 922, 431), (424, 425, 429, 428), (425, 426, 430, 429), (426, 427, 431, 430), (431, 922, 928, 435), (428, 429, 433, 432), (429, 430, 434, 433), (430, 431, 435, 434), (436, 437, 441, 440), (435, 928, 934, 439), (432, 433, 437, 436), (433, 434, 438, 437), (434, 435, 439, 438), (929, 432, 436, 935), (437, 438, 442, 441), (438, 439, 443, 442), (935, 436, 440, 941), (439, 934, 940, 443), (441, 442, 446, 445), (442, 443, 447, 446), (941, 440, 444, 947), (443, 940, 946, 447), (440, 441, 445, 444), (444, 445, 446, 447, 946, 947), (424, 917, 916, 427, 426, 425), (214, 454, 455, 215), (200, 449, 454, 214), (212, 452, 453, 213), (205, 450, 452, 212), (213, 453, 448, 201), (215, 455, 451, 204), (207, 450, 451, 206), (201, 448, 449, 200), (466, 469, 459, 458), (485, 470, 460, 476), (482, 473, 463, 479), (478, 479, 463, 462), (476, 460, 461, 477), (477, 461, 475, 480), (480, 475, 474, 481), (481, 474, 473, 482), (478, 462, 472, 483), (483, 472, 471, 484), (484, 471, 470, 485), (456, 457, 467, 464), (464, 467, 468, 465), (465, 468, 469, 466), (465, 484, 485, 464), (466, 483, 484, 465), (458, 478, 483, 466), (468, 481, 482, 469), (467, 480, 481, 468), (457, 477, 480, 467), (456, 476, 477, 457), (458, 459, 479, 478), (469, 482, 479, 459), (464, 485, 476, 456), (496, 499, 489, 488), (515, 500, 490, 506), (512, 503, 493, 509), (508, 509, 493, 492), (506, 490, 491, 507), (507, 491, 505, 510), (510, 505, 504, 511), (511, 504, 503, 512), (508, 492, 502, 513), (513, 502, 501, 514), (514, 501, 500, 515), (486, 487, 497, 494), (494, 497, 498, 495), (495, 498, 499, 496), (495, 514, 515, 494), (496, 513, 514, 495), (488, 508, 513, 496), (498, 511, 512, 499), (497, 510, 511, 498), (487, 507, 510, 497), (486, 506, 507, 487), (488, 489, 509, 508), (499, 512, 509, 489), (494, 515, 506, 486), (524, 516, 518, 527), (546, 534, 522, 529), (529, 522, 520, 531), (542, 538, 516, 524), (539, 520, 522, 534), (537, 517, 519, 532), (537, 540, 525, 517), (540, 542, 524, 525), (523, 528, 530, 521), (528, 529, 531, 530), (533, 544, 528, 523), (544, 546, 529, 528), (517, 525, 526, 519), (525, 524, 527, 526), (526, 527, 547, 545), (545, 547, 546, 544), (519, 526, 545, 532), (532, 545, 544, 533), (530, 531, 543, 541), (541, 543, 542, 540), (521, 530, 541, 536), (536, 541, 540, 537), (521, 536, 533, 523), (536, 537, 532, 533), (516, 538, 535, 518), (538, 539, 534, 535), (531, 520, 539, 543), (543, 539, 538, 542), (527, 518, 535, 547), (547, 535, 534, 546), (556, 548, 550, 559), (578, 566, 554, 561), (561, 554, 552, 563), (574, 570, 548, 556), (571, 552, 554, 566), (569, 549, 551, 564), (569, 572, 557, 549), (572, 574, 556, 557), (555, 560, 562, 553), (560, 561, 563, 562), (565, 576, 560, 555), (576, 578, 561, 560), (549, 557, 558, 551), (557, 556, 559, 558), (558, 559, 579, 577), (577, 579, 578, 576), (551, 558, 577, 564), (564, 577, 576, 565), (562, 563, 575, 573), (573, 575, 574, 572), (553, 562, 573, 568), (568, 573, 572, 569), (553, 568, 565, 555), (568, 569, 564, 565), (548, 570, 567, 550), (570, 571, 566, 567), (563, 552, 571, 575), (575, 571, 570, 574), (559, 550, 567, 579), (579, 567, 566, 578), (588, 580, 582, 591), (610, 598, 586, 593), (593, 586, 584, 595), (606, 602, 580, 588), (603, 584, 586, 598), (601, 581, 583, 596), (601, 604, 589, 581), (604, 606, 588, 589), (587, 592, 594, 585), (592, 593, 595, 594), (597, 608, 592, 587), (608, 610, 593, 592), (581, 589, 590, 583), (589, 588, 591, 590), (590, 591, 611, 609), (609, 611, 610, 608), (583, 590, 609, 596), (596, 609, 608, 597), (594, 595, 607, 605), (605, 607, 606, 604), (585, 594, 605, 600), (600, 605, 604, 601), (585, 600, 597, 587), (600, 601, 596, 597), (580, 602, 599, 582), (602, 603, 598, 599), (595, 584, 603, 607), (607, 603, 602, 606), (591, 582, 599, 611), (611, 599, 598, 610), (620, 612, 614, 623), (642, 630, 618, 625), (625, 618, 616, 627), (638, 634, 612, 620), (635, 616, 618, 630), (633, 613, 615, 628), (633, 636, 621, 613), (636, 638, 620, 621), (619, 624, 626, 617), (624, 625, 627, 626), (629, 640, 624, 619), (640, 642, 625, 624), (613, 621, 622, 615), (621, 620, 623, 622), (622, 623, 643, 641), (641, 643, 642, 640), (615, 622, 641, 628), (628, 641, 640, 629), (626, 627, 639, 637), (637, 639, 638, 636), (617, 626, 637, 632), (632, 637, 636, 633), (617, 632, 629, 619), (632, 633, 628, 629), (612, 634, 631, 614), (634, 635, 630, 631), (627, 616, 635, 639), (639, 635, 634, 638), (623, 614, 631, 643), (643, 631, 630, 642), (652, 644, 646, 655), (674, 662, 650, 657), (657, 650, 648, 659), (670, 666, 644, 652), (667, 648, 650, 662), (665, 645, 647, 660), (665, 668, 653, 645), (668, 670, 652, 653), (651, 656, 658, 649), (656, 657, 659, 658), (661, 672, 656, 651), (672, 674, 657, 656), (645, 653, 654, 647), (653, 652, 655, 654), (654, 655, 675, 673), (673, 675, 674, 672), (647, 654, 673, 660), (660, 673, 672, 661), (658, 659, 671, 669), (669, 671, 670, 668), (649, 658, 669, 664), (664, 669, 668, 665), (649, 664, 661, 651), (664, 665, 660, 661), (644, 666, 663, 646), (666, 667, 662, 663), (659, 648, 667, 671), (671, 667, 666, 670), (655, 646, 663, 675), (675, 663, 662, 674), (952, 953, 678, 679), (684, 698, 694, 685), (954, 955, 680, 681), (689, 690, 676, 677), (959, 955, 682, 686), (957, 952, 679, 684), (954, 956, 685, 683), (956, 957, 684, 685), (953, 958, 687, 678), (958, 959, 686, 687), (681, 680, 691, 688), (688, 691, 690, 689), (685, 694, 695, 683), (686, 699, 697, 687), (694, 699, 696, 695), (692, 693, 697, 698), (698, 697, 699, 694), (678, 693, 692, 679), (683, 695, 696, 682), (682, 696, 699, 686), (679, 692, 698, 684), (687, 697, 693, 678), (725, 711, 702, 710), (724, 714, 706, 713), (723, 717, 704, 716), (722, 719, 700, 708), (721, 717, 706, 714), (720, 709, 703, 712), (718, 701, 709, 720), (705, 718, 720, 715), (715, 720, 712, 707), (719, 704, 717, 721), (700, 719, 721, 711), (711, 721, 714, 702), (716, 704, 719, 722), (705, 716, 722, 718), (718, 722, 708, 701), (713, 706, 717, 723), (707, 713, 723, 715), (715, 723, 716, 705), (710, 702, 714, 724), (703, 710, 724, 712), (712, 724, 713, 707), (708, 700, 711, 725), (701, 708, 725, 709), (709, 725, 710, 703), (751, 737, 728, 736), (750, 740, 732, 739), (749, 743, 730, 742), (748, 745, 726, 734), (747, 743, 732, 740), (746, 735, 729, 738), (744, 727, 735, 746), (731, 744, 746, 741), (741, 746, 738, 733), (745, 730, 743, 747), (726, 745, 747, 737), (737, 747, 740, 728), (742, 730, 745, 748), (731, 742, 748, 744), (744, 748, 734, 727), (739, 732, 743, 749), (733, 739, 749, 741), (741, 749, 742, 731), (736, 728, 740, 750), (729, 736, 750, 738), (738, 750, 739, 733), (734, 726, 737, 751), (727, 734, 751, 735), (735, 751, 736, 729), (777, 763, 754, 762), (776, 766, 758, 765), (775, 769, 756, 768), (774, 771, 752, 760), (773, 769, 758, 766), (772, 761, 755, 764), (770, 753, 761, 772), (757, 770, 772, 767), (767, 772, 764, 759), (771, 756, 769, 773), (752, 771, 773, 763), (763, 773, 766, 754), (768, 756, 771, 774), (757, 768, 774, 770), (770, 774, 760, 753), (765, 758, 769, 775), (759, 765, 775, 767), (767, 775, 768, 757), (762, 754, 766, 776), (755, 762, 776, 764), (764, 776, 765, 759), (760, 752, 763, 777), (753, 760, 777, 761), (761, 777, 762, 755), (803, 789, 780, 788), (802, 792, 784, 791), (801, 795, 782, 794), (800, 797, 778, 786), (799, 795, 784, 792), (798, 787, 781, 790), (796, 779, 787, 798), (783, 796, 798, 793), (793, 798, 790, 785), (797, 782, 795, 799), (778, 797, 799, 789), (789, 799, 792, 780), (794, 782, 797, 800), (783, 794, 800, 796), (796, 800, 786, 779), (791, 784, 795, 801), (785, 791, 801, 793), (793, 801, 794, 783), (788, 780, 792, 802), (781, 788, 802, 790), (790, 802, 791, 785), (786, 778, 789, 803), (779, 786, 803, 787), (787, 803, 788, 781), (829, 815, 806, 814), (828, 818, 810, 817), (827, 821, 808, 820), (826, 823, 804, 812), (825, 821, 810, 818), (824, 813, 807, 816), (822, 805, 813, 824), (809, 822, 824, 819), (819, 824, 816, 811), (823, 808, 821, 825), (804, 823, 825, 815), (815, 825, 818, 806), (820, 808, 823, 826), (809, 820, 826, 822), (822, 826, 812, 805), (817, 810, 821, 827), (811, 817, 827, 819), (819, 827, 820, 809), (814, 806, 818, 828), (807, 814, 828, 816), (816, 828, 817, 811), (812, 804, 815, 829), (805, 812, 829, 813), (813, 829, 814, 807), (855, 841, 832, 840), (854, 844, 836, 843), (853, 847, 834, 846), (852, 849, 830, 838), (851, 847, 836, 844), (850, 839, 833, 842), (848, 831, 839, 850), (835, 848, 850, 845), (845, 850, 842, 837), (849, 834, 847, 851), (830, 849, 851, 841), (841, 851, 844, 832), (846, 834, 849, 852), (835, 846, 852, 848), (848, 852, 838, 831), (843, 836, 847, 853), (837, 843, 853, 845), (845, 853, 846, 835), (840, 832, 844, 854), (833, 840, 854, 842), (842, 854, 843, 837), (838, 830, 841, 855), (831, 838, 855, 839), (839, 855, 840, 833), (881, 867, 858, 866), (880, 870, 862, 869), (879, 873, 860, 872), (878, 875, 856, 864), (877, 873, 862, 870), (876, 865, 859, 868), (874, 857, 865, 876), (861, 874, 876, 871), (871, 876, 868, 863), (875, 860, 873, 877), (856, 875, 877, 867), (867, 877, 870, 858), (872, 860, 875, 878), (861, 872, 878, 874), (874, 878, 864, 857), (869, 862, 873, 879), (863, 869, 879, 871), (871, 879, 872, 861), (866, 858, 870, 880), (859, 866, 880, 868), (868, 880, 869, 863), (864, 856, 867, 881), (857, 864, 881, 865), (865, 881, 866, 859), (883, 911, 890, 891), (906, 896, 888, 895), (905, 899, 886, 898), (891, 885, 914, 883), (903, 899, 888, 896), (914, 908, 907, 882), (882, 907, 910, 913), (887, 900, 902, 897), (897, 902, 894, 889), (901, 886, 899, 903), (883, 914, 882, 893), (893, 909, 911, 883), (898, 886, 901, 904), (887, 898, 904, 900), (893, 882, 913, 909), (895, 888, 899, 905), (889, 895, 905, 897), (897, 905, 898, 887), (910, 907, 908, 912), (915, 884, 892, 885), (894, 906, 895, 889), (890, 915, 885, 891), (885, 892, 908, 914), (912, 908, 892, 884), (923, 929, 930, 924), (917, 923, 924, 918), (921, 927, 922, 916), (918, 924, 925, 919), (919, 925, 926, 920), (920, 926, 927, 921), (927, 933, 928, 922), (924, 930, 931, 925), (925, 931, 932, 926), (926, 932, 933, 927), (936, 942, 943, 937), (933, 939, 934, 928), (930, 936, 937, 931), (931, 937, 938, 932), (932, 938, 939, 933), (929, 935, 936, 930), (937, 943, 944, 938), (938, 944, 945, 939), (935, 941, 942, 936), (939, 945, 940, 934), (943, 949, 950, 944), (944, 950, 951, 945), (941, 947, 948, 942), (945, 951, 946, 940), (942, 948, 949, 943), (948, 947, 946, 951, 950, 949), (918, 919, 920, 921, 916, 917), (690, 691, 959, 958), (676, 690, 958, 953), (688, 689, 957, 956), (681, 688, 956, 954), (689, 677, 952, 957), (691, 680, 955, 959), (683, 682, 955, 954), (677, 676, 953, 952)])
me_cube.polygons.foreach_set('material_index', [3, 3, 3, 3, 3, 3, 3, 3, 3, 3, 3, 3, 3, 3, 3, 3, 3, 3, 3, 3, 3, 3, 3, 3, 3, 3, 3, 3, 3, 3, 3, 3, 3, 3, 3, 3, 3, 3, 3, 3, 3, 3, 3, 3, 3, 3, 3, 3, 1, 1, 1, 1, 1, 1, 1, 1, 1, 1, 1, 1, 1, 1, 1, 1, 1, 1, 1, 1, 1, 1, 1, 1, 1, 1, 1, 1, 1, 1, 1, 1, 1, 1, 1, 1, 1, 1, 1, 1, 1, 1, 1, 1, 1, 1, 1, 1, 1, 1, 1, 1, 1, 1, 1, 1, 1, 1, 1, 1, 1, 1, 1, 1, 1, 1, 1, 1, 1, 1, 1, 1, 1, 1, 1, 1, 1, 1, 1, 1, 1, 1, 1, 1, 1, 1, 1, 1, 1, 1, 1, 1, 1, 1, 1, 1, 1, 1, 1, 1, 1, 1, 1, 1, 1, 1, 1, 1, 1, 1, 1, 1, 1, 1, 1, 1, 1, 1, 1, 1, 1, 1, 1, 1, 1, 1, 1, 1, 1, 1, 1, 1, 1, 1, 1, 1, 1, 1, 1, 1, 1, 1, 1, 1, 1, 1, 1, 1, 1, 1, 1, 1, 1, 1, 1, 1, 1, 1, 1, 1, 1, 1, 1, 1, 1, 1, 1, 1, 1, 1, 1, 1, 0, 0, 0, 1, 0, 0, 1, 1, 0, 1, 1, 0, 1, 1, 1, 0, 0, 0, 0, 0, 0, 0, 0, 0, 0, 0, 0, 1, 0, 0, 1, 0, 0, 0, 1, 0, 0, 0, 1, 0, 0, 0, 0, 0, 0, 0, 0, 0, 0, 0, 0, 0, 0, 0, 0, 1, 0, 1, 0, 0, 1, 1, 0, 0, 0, 0, 0, 0, 0, 0, 0, 0, 0, 0, 1, 1, 0, 0, 0, 0, 0, 0, 0, 0, 1, 1, 1, 0, 0, 1, 0, 0, 0, 1, 0, 0, 0, 0, 0, 1, 0, 0, 0, 0, 0, 0, 0, 0, 1, 1, 1, 0, 0, 1, 0, 0, 0, 0, 1, 0, 0, 0, 0, 0, 0, 0, 0, 0, 0, 0, 0, 0, 0, 1, 1, 0, 0, 1, 0, 0, 0, 0, 1, 0, 0, 0, 1, 1, 0, 0, 0, 0, 0, 1, 1, 0, 1, 0, 0, 0, 0, 0, 0, 0, 0, 1, 0, 0, 0, 0, 0, 0, 0, 0, 0, 0, 0, 0, 0, 0, 0, 0, 0, 0, 0, 0, 0, 0, 0, 0, 0, 0, 3, 3, 3, 3, 3, 3, 3, 3, 3, 3, 3, 3, 3, 3, 3, 3, 3, 3, 3, 3, 3, 3, 3, 3, 3, 3, 3, 1, 1, 1, 1, 1, 1, 1, 1, 3, 3, 3, 3, 3, 3, 3, 3, 3, 3, 3, 3, 3, 3, 3, 3, 3, 3, 3, 3, 3, 3, 3, 3, 3, 3, 3, 3, 3, 3, 3, 3, 3, 3, 3, 3, 3, 3, 3, 3, 3, 3, 3, 3, 3, 3, 3, 3, 2, 2, 2, 2, 2, 2, 2, 2, 2, 2, 2, 2, 2, 2, 2, 2, 2, 2, 2, 2, 2, 2, 2, 2, 2, 2, 2, 2, 2, 2, 2, 2, 2, 2, 2, 2, 2, 2, 2, 2, 2, 2, 2, 2, 2, 2, 2, 2, 2, 2, 2, 2, 2, 2, 2, 2, 2, 2, 2, 2, 2, 2, 2, 2, 2, 2, 2, 2, 2, 2, 2, 2, 2, 2, 2, 2, 2, 2, 2, 2, 2, 2, 2, 2, 2, 2, 2, 2, 2, 2, 2, 2, 2, 2, 2, 2, 2, 2, 2, 2, 2, 2, 2, 2, 2, 2, 2, 2, 2, 2, 2, 2, 2, 2, 2, 2, 2, 2, 2, 2, 2, 2, 2, 2, 2, 2, 2, 2, 2, 2, 2, 2, 2, 2, 2, 2, 2, 2, 2, 2, 2, 2, 2, 2, 2, 2, 2, 2, 2, 2, 2, 2, 2, 2, 2, 2, 2, 2, 2, 2, 2, 2, 2, 2, 2, 2, 2, 2, 2, 2, 2, 2, 0, 0, 0, 0, 0, 0, 0, 0, 0, 0, 0, 0, 0, 0, 0, 0, 0, 0, 0, 0, 0, 0, 0, 0, 0, 0, 0, 0, 0, 0, 0, 0, 0, 0, 0, 0, 0, 0, 0, 0, 0, 0, 0, 0, 0, 0, 0, 0, 0, 0, 0, 0, 0, 0, 0, 0, 0, 0, 0, 0, 0, 0, 0, 0, 0, 0, 0, 0, 0, 0, 0, 0, 0, 0, 2, 2, 0, 0, 0, 0, 0, 0, 0, 0, 2, 2, 2, 0, 0, 2, 0, 0, 0, 2, 0, 0, 0, 0, 0, 2, 0, 0, 0, 0, 0, 0, 0, 0, 2, 2, 2, 0, 0, 2, 0, 0, 0, 0, 2, 0, 0, 0, 0, 2, 0, 0, 0, 0, 0, 0, 0, 0, 2, 2, 2, 0, 0, 2, 0, 0, 0, 0, 2, 0, 0, 0, 2, 2, 0, 0, 0, 0, 0, 0, 0, 0, 2, 0, 2, 0, 0, 0, 0, 0, 0, 2, 0, 0, 0, 0, 0, 0, 0, 0, 0, 0, 0, 0, 0, 0, 0, 0, 0, 0, 0, 0, 0, 0, 0, 0, 0, 0, 3, 3, 3, 3, 3, 3, 3, 3, 3, 3, 3, 3, 3, 3, 3, 3, 3, 3, 3, 3, 3, 3, 3, 3, 3, 3, 3, 2, 2, 2, 2, 2, 2, 2, 2])
me_cube.materials.append(mat_material)
me_cube.materials.append(mat_material_001)
me_cube.materials.append(mat_material_002)
me_cube.materials.append(mat_material_003)
me_cube.use_remesh_preserve_volume = False
me_cube.use_remesh_preserve_attributes = False
me_cube.use_mirror_vertex_groups = False
me_cube.update()
arm_armature = bpy.data.armatures.new('Armature')  # bones are not reproduced

# ---- objects
ob_armature = bpy.data.objects.new('Armature', arm_armature)
ob_cube = bpy.data.objects.new('Cube', me_cube)
ob_lamp = bpy.data.objects.new('Lamp', light_lamp)
ob_camera = bpy.data.objects.new('Camera', cam_camera)

# ---- transforms, parenting, visibility, modifiers, constraints
ob_armature.location = (0.0, 0.0, 0.0)
ob_armature.show_in_front = True
ob_armature.lineart.crease_threshold = 0.0
ob_cube.parent = ob_armature
ob_cube.location = (0.0, 0.0, 0.0)
ob_cube.lock_rotations_4d = False
ob_cube.empty_display_type = 'ARROWS'
ob_cube.lineart.crease_threshold = 0.0
_vg = ob_cube.vertex_groups.new(name='waist')
_vg.add([0, 1, 2, 3, 4, 5, 6, 7, 8, 9, 10, 11, 12, 13, 14, 15, 16, 17, 18, 19, 456, 457, 458, 459, 460, 461, 462, 463, 464, 465, 466, 467, 468, 469, 470, 471, 472, 473, 474, 475, 476, 477, 478, 479, 480, 481, 482, 483, 484, 485], 1.0, 'REPLACE')
_vg = ob_cube.vertex_groups.new(name='Upper Leg.L')
_vg.add([136, 137, 138, 139, 140, 141, 142, 143, 144, 145, 146, 147, 148, 149, 150, 151, 152, 153, 154, 155, 156, 157, 158, 159, 160, 161, 162, 163, 164, 165, 166, 167, 302, 303, 304, 305, 306, 307, 308, 309, 310, 311, 312, 313, 314, 315, 316, 317, 318, 319, 320, 321, 322, 323, 324, 325, 326, 327], 1.0, 'REPLACE')
_vg = ob_cube.vertex_groups.new(name='lower leg.L')
_vg.add([168, 169, 170, 171, 172, 173, 174, 175, 176, 177, 178, 179, 180, 181, 182, 183, 184, 185, 186, 187, 188, 189, 190, 191, 192, 193, 194, 195, 196, 197, 198, 199, 328, 329, 330, 331, 332, 333, 334, 335, 336, 337, 338, 339, 340, 341, 342, 343, 344, 345, 346, 347, 348, 349, 350, 351, 352, 353, 354, 355, 356, 357, 358, 359, 360, 361, 362, 363, 364, 365, 366, 367, 368, 369, 370, 371, 372, 373, 374, 375, 376, 377, 378, 379], 1.0, 'REPLACE')
_vg = ob_cube.vertex_groups.new(name='foot.L')
for _i, _w in zip([200, 201, 204, 205, 212, 213, 214, 215, 380, 381, 382, 383, 384, 385, 386, 387, 388, 389, 390, 391, 392, 393, 394, 395, 396, 397, 398, 399, 400, 401, 402, 403, 404, 405, 448, 449, 450, 451, 452, 453, 454, 455], [1.0, 1.0, 1.0, 1.0, 1.0, 1.0, 1.0, 1.0, 1.0, 1.0, 1.0, 1.0, 1.0, 1.0, 1.0, 1.0, 1.0, 1.0, 1.0, 1.0, 1.0, 1.0, 1.0, 1.0, 1.0, 1.0, 1.0, 1.0, 1.0, 1.0, 1.0, 1.0, 1.0, 1.0, 0.5, 0.5, 0.5, 0.5, 0.5, 0.5, 0.5, 0.5]): _vg.add([_i], _w, 'REPLACE')
_vg = ob_cube.vertex_groups.new(name='chest')
_vg.add([20, 21, 22, 23, 24, 25, 26, 27, 28, 29, 30, 31, 32, 33, 34, 35, 36, 37, 38, 39, 409, 410, 411, 412, 416, 417, 418, 419, 420, 486, 487, 488, 489, 490, 491, 492, 493, 494, 495, 496, 497, 498, 499, 500, 501, 502, 503, 504, 505, 506, 507, 508, 509, 510, 511, 512, 513, 514, 515, 886, 887, 888, 889, 894, 895, 896, 897, 898, 899, 900, 901, 902, 903, 904, 905, 906], 1.0, 'REPLACE')
_vg = ob_cube.vertex_groups.new(name='upper arm.L')
_vg.add([40, 41, 42, 43, 44, 45, 46, 47, 48, 49, 50, 51, 52, 53, 54, 55, 56, 57, 58, 59, 60, 61, 62, 63, 64, 65, 66, 67, 68, 69, 70, 71, 276, 277, 278, 279, 280, 281, 282, 283, 284, 285, 286, 287, 288, 289, 290, 291, 292, 293, 294, 295, 296, 297, 298, 299, 300, 301], 1.0, 'REPLACE')
_vg = ob_cube.vertex_groups.new(name='lower arm.L')
_vg.add([72, 73, 74, 75, 76, 77, 78, 79, 80, 81, 82, 83, 84, 85, 86, 87, 88, 89, 90, 91, 92, 93, 94, 95, 96, 97, 98, 99, 100, 101, 102, 103, 224, 225, 226, 227, 228, 229, 230, 231, 232, 233, 234, 235, 236, 237, 238, 239, 240, 241, 242, 243, 244, 245, 246, 247, 248, 249], 1.0, 'REPLACE')
_vg = ob_cube.vertex_groups.new(name='hand.L')
_vg.add([104, 105, 106, 107, 108, 109, 110, 111, 112, 113, 114, 115, 116, 117, 118, 119, 120, 121, 122, 123, 124, 125, 126, 127, 128, 129, 130, 131, 132, 133, 134, 135, 250, 251, 252, 253, 254, 255, 256, 257, 258, 259, 260, 261, 262, 263, 264, 265, 266, 267, 268, 269, 270, 271, 272, 273, 274, 275], 1.0, 'REPLACE')
_vg = ob_cube.vertex_groups.new(name='head')
for _i, _w in zip([406, 407, 408, 413, 414, 415, 421, 422, 423, 424, 425, 426, 427, 428, 429, 430, 431, 432, 433, 434, 435, 436, 437, 438, 439, 440, 441, 442, 443, 444, 445, 446, 447, 882, 883, 884, 885, 890, 891, 892, 893, 907, 908, 909, 910, 911, 912, 913, 914, 915, 916, 917, 918, 919, 920, 921, 922, 923, 924, 925, 926, 927, 928, 929, 930, 931, 932, 933, 934, 935, 936, 937, 938, 939, 940, 941, 942, 943, 944, 945, 946, 947, 948, 949, 950, 951], [0.5, 0.5, 0.5, 0.5, 0.5, 0.5, 0.5, 0.5, 0.5, 1.0, 1.0, 1.0, 1.0, 1.0, 1.0, 1.0, 1.0, 1.0, 1.0, 1.0, 1.0, 1.0, 1.0, 1.0, 1.0, 1.0, 1.0, 1.0, 1.0, 1.0, 1.0, 1.0, 1.0, 0.5, 0.5, 0.5, 0.5, 0.5, 0.5, 0.5, 0.5, 0.5, 0.5, 0.5, 0.5, 0.5, 0.5, 0.5, 0.5, 0.5, 1.0, 1.0, 1.0, 1.0, 1.0, 1.0, 1.0, 1.0, 1.0, 1.0, 1.0, 1.0, 1.0, 1.0, 1.0, 1.0, 1.0, 1.0, 1.0, 1.0, 1.0, 1.0, 1.0, 1.0, 1.0, 1.0, 1.0, 1.0, 1.0, 1.0, 1.0, 1.0, 1.0, 1.0, 1.0, 1.0]): _vg.add([_i], _w, 'REPLACE')
_vg = ob_cube.vertex_groups.new(name='upper arm.R')
_vg.add([516, 517, 518, 519, 520, 521, 522, 523, 524, 525, 526, 527, 528, 529, 530, 531, 532, 533, 534, 535, 536, 537, 538, 539, 540, 541, 542, 543, 544, 545, 546, 547, 752, 753, 754, 755, 756, 757, 758, 759, 760, 761, 762, 763, 764, 765, 766, 767, 768, 769, 770, 771, 772, 773, 774, 775, 776, 777], 1.0, 'REPLACE')
_vg = ob_cube.vertex_groups.new(name='lower arm.R')
_vg.add([548, 549, 550, 551, 552, 553, 554, 555, 556, 557, 558, 559, 560, 561, 562, 563, 564, 565, 566, 567, 568, 569, 570, 571, 572, 573, 574, 575, 576, 577, 578, 579, 700, 701, 702, 703, 704, 705, 706, 707, 708, 709, 710, 711, 712, 713, 714, 715, 716, 717, 718, 719, 720, 721, 722, 723, 724, 725], 1.0, 'REPLACE')
_vg = ob_cube.vertex_groups.new(name='hand.R')
_vg.add([580, 581, 582, 583, 584, 585, 586, 587, 588, 589, 590, 591, 592, 593, 594, 595, 596, 597, 598, 599, 600, 601, 602, 603, 604, 605, 606, 607, 608, 609, 610, 611, 726, 727, 728, 729, 730, 731, 732, 733, 734, 735, 736, 737, 738, 739, 740, 741, 742, 743, 744, 745, 746, 747, 748, 749, 750, 751], 1.0, 'REPLACE')
_vg = ob_cube.vertex_groups.new(name='Upper Leg.R')
_vg.add([612, 613, 614, 615, 616, 617, 618, 619, 620, 621, 622, 623, 624, 625, 626, 627, 628, 629, 630, 631, 632, 633, 634, 635, 636, 637, 638, 639, 640, 641, 642, 643, 778, 779, 780, 781, 782, 783, 784, 785, 786, 787, 788, 789, 790, 791, 792, 793, 794, 795, 796, 797, 798, 799, 800, 801, 802, 803], 1.0, 'REPLACE')
_vg = ob_cube.vertex_groups.new(name='lower leg.R')
_vg.add([644, 645, 646, 647, 648, 649, 650, 651, 652, 653, 654, 655, 656, 657, 658, 659, 660, 661, 662, 663, 664, 665, 666, 667, 668, 669, 670, 671, 672, 673, 674, 675, 804, 805, 806, 807, 808, 809, 810, 811, 812, 813, 814, 815, 816, 817, 818, 819, 820, 821, 822, 823, 824, 825, 826, 827, 828, 829, 830, 831, 832, 833, 834, 835, 836, 837, 838, 839, 840, 841, 842, 843, 844, 845, 846, 847, 848, 849, 850, 851, 852, 853, 854, 855], 1.0, 'REPLACE')
_vg = ob_cube.vertex_groups.new(name='foot.R')
for _i, _w in zip([676, 677, 680, 681, 688, 689, 690, 691, 856, 857, 858, 859, 860, 861, 862, 863, 864, 865, 866, 867, 868, 869, 870, 871, 872, 873, 874, 875, 876, 877, 878, 879, 880, 881, 952, 953, 954, 955, 956, 957, 958, 959], [1.0, 1.0, 1.0, 1.0, 1.0, 1.0, 1.0, 1.0, 1.0, 1.0, 1.0, 1.0, 1.0, 1.0, 1.0, 1.0, 1.0, 1.0, 1.0, 1.0, 1.0, 1.0, 1.0, 1.0, 1.0, 1.0, 1.0, 1.0, 1.0, 1.0, 1.0, 1.0, 1.0, 1.0, 0.5, 0.5, 0.5, 0.5, 0.5, 0.5, 0.5, 0.5]): _vg.add([_i], _w, 'REPLACE')
_vg = ob_cube.vertex_groups.new(name='toes.L')
for _i, _w in zip([202, 203, 206, 207, 208, 209, 210, 211, 216, 217, 218, 219, 220, 221, 222, 223, 448, 449, 450, 451, 452, 453, 454, 455], [0.5, 0.5, 0.5, 0.5, 0.5, 0.5, 0.5, 0.5, 1.0, 1.0, 1.0, 1.0, 1.0, 1.0, 1.0, 1.0, 0.5, 0.5, 0.5, 0.5, 0.5, 0.5, 0.5, 0.5]): _vg.add([_i], _w, 'REPLACE')
_vg = ob_cube.vertex_groups.new(name='toes.R')
for _i, _w in zip([678, 679, 682, 683, 684, 685, 686, 687, 692, 693, 694, 695, 696, 697, 698, 699, 952, 953, 954, 955, 956, 957, 958, 959], [0.5, 0.5, 0.5, 0.5, 0.5, 0.5, 0.5, 0.5, 1.0, 1.0, 1.0, 1.0, 1.0, 1.0, 1.0, 1.0, 0.5, 0.5, 0.5, 0.5, 0.5, 0.5, 0.5, 0.5]): _vg.add([_i], _w, 'REPLACE')
_m = ob_cube.modifiers.new('Armature', 'ARMATURE')
_m.object = ob_armature
ob_lamp.location = (4.076, 1.005, 5.904)
ob_lamp.rotation_euler = (0.6503, 0.05522, 1.866)
ob_lamp.lock_rotations_4d = False
ob_lamp.empty_display_type = 'ARROWS'
ob_lamp.color = (0.0, 0.0, 0.0, 0.0)
ob_lamp.lineart.crease_threshold = 0.0
ob_camera.location = (7.481, -6.508, 5.344)
ob_camera.rotation_euler = (1.109, 0.01082, 0.8149)
ob_camera.lock_rotations_4d = False
ob_camera.empty_display_type = 'ARROWS'
ob_camera.color = (0.0, 0.0, 0.0, 0.0)
ob_camera.display_type = 'WIRE'
ob_camera.lineart.crease_threshold = 0.0

# ---- collection membership
col_collection_1.objects.link(ob_armature)
col_collection_1.objects.link(ob_cube)
col_collection_1.objects.link(ob_lamp)
col_collection_1.objects.link(ob_camera)

# ---- scene / render settings (as saved in the file)
scene.camera = ob_camera
scene.frame_start = 1; scene.frame_end = 99; scene.frame_set(1)
scene.render.engine = 'BLENDER_EEVEE_NEXT'
scene.render.resolution_percentage = 50
scene.render.dither_intensity = 0.0
scene.cycles.use_denoising = False
scene.cycles.samples = 128
scene.cycles.sampling_pattern = 'TABULATED_SOBOL'
scene.cycles.light_sampling_threshold = 0.0
scene.cycles.use_adaptive_sampling = False
scene.cycles.use_light_tree = False
scene.cycles.blur_glossy = 0.0
scene.cycles.sample_clamp_indirect = 0.0
scene.view_settings.view_transform = 'Standard'
bpy.context.view_layer.update()
